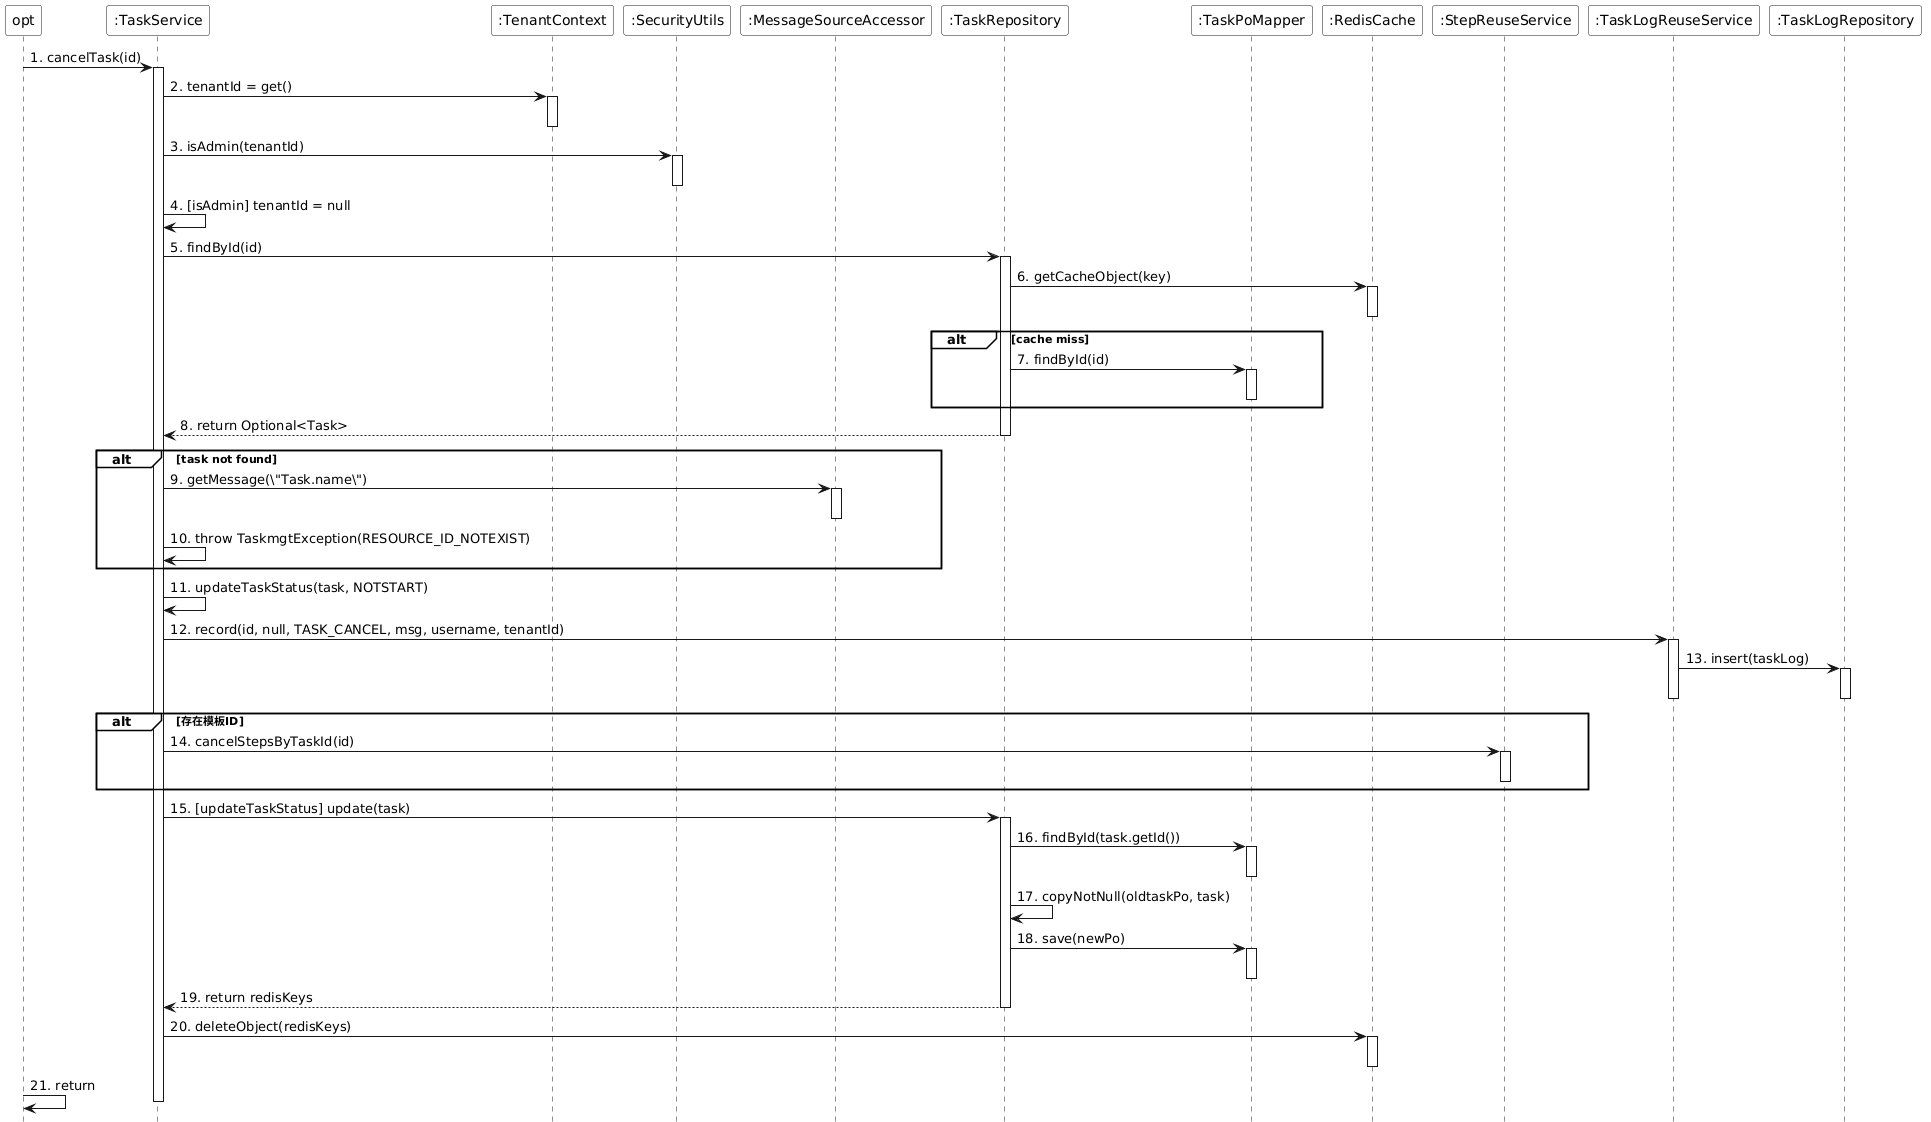

The diagram above was rendered by PlantUML. Its source (embedded in the PNG):
@startuml
skinparam monochrome true
skinparam backgroundColor transparent
skinparam participantBackgroundColor white
skinparam noteBackgroundColor white
skinparam noteBorderColor Black
hide footbox
skinparam sequenceGroupBackgroundColor White
skinparam sequenceGroupBodyBackgroundColor White

participant "opt" as opt
participant ":TaskService" as TaskService
participant ":TenantContext" as TenantContext
participant ":SecurityUtils" as SecurityUtils
participant ":MessageSourceAccessor" as MessageSource
participant ":TaskRepository" as TaskRepository
participant ":TaskPoMapper" as TaskPoMapper
participant ":RedisCache" as RedisCache
participant ":StepReuseService" as StepReuseService
participant ":TaskLogReuseService" as TaskLogReuseService
participant ":TaskLogRepository" as TaskLogRepository

opt -> TaskService : 1. cancelTask(id)
activate TaskService

TaskService -> TenantContext : 2. tenantId = get()
activate TenantContext
deactivate TenantContext
TaskService -> SecurityUtils : 3. isAdmin(tenantId)
activate SecurityUtils
deactivate SecurityUtils
TaskService -> TaskService : 4. [isAdmin] tenantId = null

TaskService -> TaskRepository : 5. findById(id)
activate TaskRepository
TaskRepository -> RedisCache : 6. getCacheObject(key)
activate RedisCache
deactivate RedisCache
alt cache miss
    TaskRepository -> TaskPoMapper : 7. findById(id)
    activate TaskPoMapper
    deactivate TaskPoMapper
end
TaskRepository --> TaskService : 8. return Optional<Task>
deactivate TaskRepository

alt task not found
    TaskService -> MessageSource : 9. getMessage(\"Task.name\")
    activate MessageSource
    deactivate MessageSource
    TaskService -> TaskService : 10. throw TaskmgtException(RESOURCE_ID_NOTEXIST)
end

TaskService -> TaskService : 11. updateTaskStatus(task, NOTSTART)

TaskService -> TaskLogReuseService : 12. record(id, null, TASK_CANCEL, msg, username, tenantId)
activate TaskLogReuseService
TaskLogReuseService -> TaskLogRepository : 13. insert(taskLog)
activate TaskLogRepository
deactivate TaskLogRepository
deactivate TaskLogReuseService

alt 存在模板ID
    TaskService -> StepReuseService : 14. cancelStepsByTaskId(id)
    activate StepReuseService
    deactivate StepReuseService
end

TaskService -> TaskRepository : 15. [updateTaskStatus] update(task)
activate TaskRepository
TaskRepository -> TaskPoMapper : 16. findById(task.getId())
activate TaskPoMapper
deactivate TaskPoMapper
TaskRepository -> TaskRepository : 17. copyNotNull(oldtaskPo, task)
TaskRepository -> TaskPoMapper : 18. save(newPo)
activate TaskPoMapper
deactivate TaskPoMapper
TaskRepository --> TaskService : 19. return redisKeys
deactivate TaskRepository

TaskService -> RedisCache : 20. deleteObject(redisKeys)
activate RedisCache
deactivate RedisCache

opt -> opt : 21. return
deactivate TaskService
@enduml